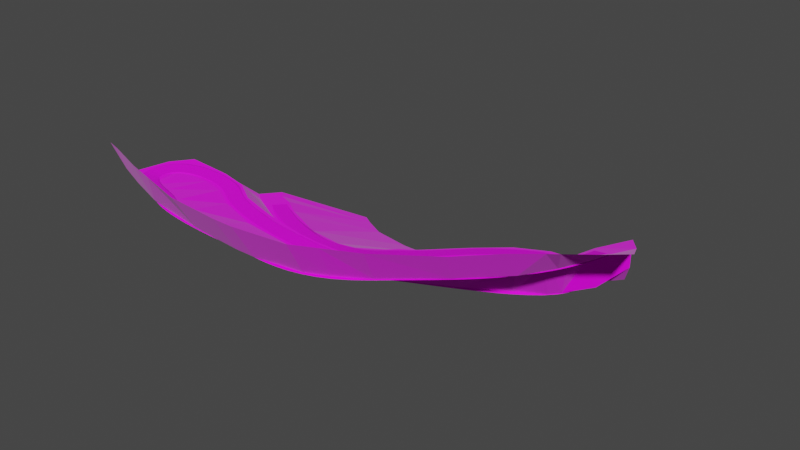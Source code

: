 # Source: road.blend  (saved by Blender 3.2.14; exported with 4.5.12 LTS)
import bpy
from mathutils import Matrix  # noqa: F401  (used for matrix-valued properties, if any)

bpy.ops.wm.read_factory_settings(use_empty=True)
scene = bpy.context.scene
scene.name = 'Scene'

# ---- collections
col_collection = bpy.data.collections.new('Collection'); scene.collection.children.link(col_collection)

# ---- images (referenced by path relative to the original .blend; pixels are not part of the script)
import os
ASSET_DIR = os.environ.get("B2B_ASSET_DIR", "")  # directory of the original .blend (textures are referenced by path, not embedded)
HERE = os.path.dirname(os.path.abspath(__file__))  # packed textures are extracted next to this script under _unpacked/

def load_image(name, relpath, width, height, colorspace="sRGB"):
    """Load a texture the original file referenced (path relative to the .blend, or extracted next to this script)."""
    p = next((c for c in (os.path.join(HERE, relpath), os.path.join(ASSET_DIR, relpath)) if relpath and os.path.exists(c)), "")
    if p:
        img = bpy.data.images.load(p, check_existing=True)
        img.name = name
    else:  # same state as the original file: an image datablock whose file is absent (Cycles renders it pink)
        img = bpy.data.images.new(name, width, height)
        img.source = "FILE"
        img.filepath = "//" + (relpath or name)
    img.colorspace_settings.name = colorspace
    return img
img_images_jpg = load_image('images.jpg', 'images.jpg', 1024, 1024, 'sRGB')
img_satelite8_png = load_image('satelite8.png', 'satelite8.png', 1024, 1024, 'sRGB')

# ---- materials (node trees are filled in below, after node groups)
mat_mat_riau = bpy.data.materials.new('Matériau')
mat_mat_riau.use_transparent_shadow = False
mat_mat_riau_001 = bpy.data.materials.new('Matériau.001')
mat_mat_riau_001.use_transparent_shadow = False

# ---- material node trees
mat_mat_riau.use_nodes = True; mat_mat_riau.node_tree.nodes.clear()
_N = mat_mat_riau.node_tree.nodes; _L = mat_mat_riau.node_tree.links
n0 = _N.new('ShaderNodeBsdfPrincipled'); n0.name = 'Principled BSDF'; n0.location = (10, 300)
n0.distribution = 'GGX'
n0.subsurface_method = 'RANDOM_WALK_SKIN'
n0.inputs[3].default_value = 1.45
n0.inputs[27].default_value = (0.0, 0.0, 0.0, 1.0)
n0.inputs[28].default_value = 1.0
n1 = _N.new('ShaderNodeOutputMaterial'); n1.name = 'Material Output'; n1.location = (300, 300)
n2 = _N.new('ShaderNodeTexImage'); n2.name = 'Texture image'; n2.location = (-280, 270)
n2.image = img_images_jpg
_L.new(n0.outputs[0], n1.inputs[0])
_L.new(n2.outputs[0], n0.inputs[0])
n1.is_active_output = True
mat_mat_riau_001.use_nodes = True; mat_mat_riau_001.node_tree.nodes.clear()
_N = mat_mat_riau_001.node_tree.nodes; _L = mat_mat_riau_001.node_tree.links
n0 = _N.new('ShaderNodeBsdfPrincipled'); n0.name = 'Principled BSDF'; n0.location = (10, 300)
n0.distribution = 'GGX'
n0.subsurface_method = 'RANDOM_WALK_SKIN'
n0.inputs[2].default_value = 0.1448
n0.inputs[3].default_value = 1.45
n0.inputs[11].default_value = 1.222
n0.inputs[13].default_value = 0.0
n0.inputs[15].default_value = 0.1483
n0.inputs[24].default_value = 0.1048
n0.inputs[27].default_value = (0.0, 0.0, 0.0, 1.0)
n0.inputs[28].default_value = 1.0
n1 = _N.new('ShaderNodeOutputMaterial'); n1.name = 'Material Output'; n1.location = (300, 300)
n2 = _N.new('ShaderNodeTexImage'); n2.name = 'Texture image'; n2.location = (-280, 270)
n2.image = img_satelite8_png
_L.new(n0.outputs[0], n1.inputs[0])
_L.new(n2.outputs[0], n0.inputs[0])
n1.is_active_output = True

# ---- world
world_world = bpy.data.worlds.new('World'); scene.world = world_world
world_world.use_nodes = True; world_world.node_tree.nodes.clear()
_N = world_world.node_tree.nodes; _L = world_world.node_tree.links
n0 = _N.new('ShaderNodeOutputWorld'); n0.name = 'World Output'; n0.location = (300, 300)
n1 = _N.new('ShaderNodeBackground'); n1.name = 'Background'; n1.location = (10, 300)
n1.inputs[0].default_value = (0.05088, 0.05088, 0.05088, 1.0)
_L.new(n1.outputs[0], n0.inputs[0])
n0.is_active_output = True
world_world.color = (0.05088, 0.05088, 0.05088)
world_world.use_sun_shadow = False
world_world.sun_shadow_jitter_overblur = 0.0

# ---- meshes
me_plan = bpy.data.meshes.new('Plan')
me_plan.from_pydata([(-1.0, -1.0, 0.0), (-0.8142, -1.0, 0.0), (-1.0, 1.0, 0.0), (-0.8142, 1.0, 0.0), (-1.0, 0.6816, 0.1174), (-1.0, -0.6816, 0.1174), (-0.8142, -0.6816, 0.1174), (-0.8142, 0.6816, 0.1174)], [], [(4, 7, 3, 2), (0, 1, 6, 5), (5, 6, 7, 4)])
_uv = me_plan.uv_layers.new(name='CarteUV')
_uv.uv.foreach_set('vector', [0.0, 0.6667, 0.195, 0.6667, 0.195, 1.0, 0.0, 1.0, 0.0, 0.0, 0.195, 0.0, 0.195, 0.3333, 0.0, 0.3333, 0.0, 0.3333, 0.195, 0.3333, 0.195, 0.6667, 0.0, 0.6667])
me_plan.materials.append(mat_mat_riau)
me_plan.update()
me_plan_001 = bpy.data.meshes.new('Plan.001')
me_plan_001.from_pydata([(-1.24, -3.691, 3.784), (0.7595, -3.691, 3.647), (-1.275, -1.396, 1.127), (0.7247, -1.396, 1.382), (-1.24, -5.577, 3.695), (0.7601, -5.577, 3.556), (-1.268, -8.738, 5.003), (0.7386, -8.853, 4.992), (-1.24, -10.8, 5.31), (0.7601, -10.8, 5.31), (-1.24, -12.85, 8.752), (0.7601, -12.85, 8.752), (-1.226, 0.7137, 1.112), (0.7737, 0.7137, 1.364), (-1.308, 9.913, -2.924), (0.6921, 9.913, -2.924), (-5.664, -3.039, 3.931), (-5.407, -0.6155, 0.8222), (-5.884, -5.203, 3.848), (-6.196, -8.349, 4.95), (-6.353, -10.4, 5.31), (-6.537, -12.45, 8.752), (-4.945, 1.444, 0.8074), (-4.949, 10.47, -2.924), (-11.16, -0.9742, 4.321), (-10.02, 1.344, 0.7619), (-11.91, -3.029, 4.325), (-12.31, -7.309, 4.886), (-13.06, -9.231, 5.3), (-13.73, -10.46, 8.752), (-9.065, 3.224, 0.7685), (-9.914, -7.717, 4.837), (-10.43, -9.69, 5.239), (-9.119, -2.225, 4.168), (-9.711, -4.154, 4.1), (-7.45, 2.525, 0.8099), (-10.91, -11.24, 8.752), (-8.213, 0.5755, 0.7756), (-15.25, -0.8076, 4.791), (-13.25, 2.998, 0.8117), (-15.18, -2.996, 4.655), (-16.02, -6.037, 4.818), (-17.0, -7.847, 5.237), (-17.83, -8.983, 8.685), (-12.06, 4.739, 0.8183), (-6.965, 11.46, -2.924), (-10.78, 4.295, 0.8183), (-15.53, -8.362, 5.263), (-16.3, -9.534, 8.71), (-13.88, -2.765, 4.532), (-14.64, -6.51, 4.844), (-12.05, 2.383, 0.8117), (-13.55, -0.72, 4.616), (-17.47, -1.004, 5.064), (-14.13, 3.672, 0.8117), (-18.72, -2.996, 5.151), (-19.22, -6.056, 5.221), (-19.08, -7.407, 5.868), (-19.37, -8.534, 8.685), (-12.7, 5.347, 0.8183), (-7.92, 12.05, -2.924), (4.47, -3.159, 3.367), (-16.95, -2.996, 4.822), (-18.0, -6.944, 5.161), (-18.04, -7.627, 5.553), (-16.78, -5.648, 4.828), (4.079, -0.8965, 2.08), (4.765, -5.021, 3.324), (5.253, -8.26, 5.048), (5.587, -10.31, 5.452), (5.897, -12.21, 8.752), (3.799, 1.195, 2.036), (2.614, 10.39, -2.667), (8.292, -1.993, 3.258), (7.375, 0.111, 2.626), (9.02, -3.733, 3.175), (10.26, -6.763, 5.711), (11.03, -8.55, 6.127), (11.83, -10.44, 9.298), (6.433, 2.249, 2.454), (12.63, 0.246, 3.271), (10.76, 3.35, 2.896), (13.55, -1.397, 3.141), (15.14, -4.261, 6.45), (16.16, -6.029, 6.935), (17.12, -7.734, 9.764), (9.877, 5.051, 2.676), (5.889, 12.07, -1.913), (15.94, 2.342, 3.241), (13.78, 5.559, 2.973), (17.04, 0.8124, 3.1), (18.79, -1.788, 6.977), (20.1, -3.424, 7.462), (20.45, -5.56, 10.25), (12.63, 7.292, 2.741), (7.935, 13.34, -2.924), (18.06, 4.087, 3.146), (15.92, 6.268, 3.081), (19.18, 2.256, 3.026), (20.37, 0.1723, 7.134), (21.92, -1.001, 7.634), (22.57, -3.815, 10.25), (15.5, 8.538, 2.836), (10.45, 15.39, -2.924), (18.47, 5.353, 3.126), (17.19, 6.519, 3.125), (19.95, 3.163, 3.032), (21.25, 1.555, 7.25), (23.11, 0.9883, 7.785), (23.36, -3.21, 10.25), (17.79, 8.651, 2.899), (20.85, 6.275, 2.904), (19.92, 7.433, 2.956), (21.95, 4.745, 3.531), (22.01, 3.986, 7.273), (23.92, 3.013, 7.854), (25.36, -1.628, 10.25), (18.92, 8.544, 2.674), (12.84, 17.27, -2.924), (22.69, 7.88, 3.118), (21.32, 9.722, 2.718), (23.79, 6.35, 5.244), (23.95, 6.057, 7.797), (25.1, 4.491, 8.095), (27.2, -0.0221, 10.25), (20.13, 11.46, 2.674), (14.68, 18.88, -2.924), (6.046, -2.678, 3.295), (5.438, -0.4811, 2.372), (7.871, -9.688, 5.674), (7.319, -7.643, 5.23), (4.885, 1.63, 2.275), (6.519, -4.49, 3.233), (8.342, -11.48, 8.978), (8.792, -7.203, 5.441), (9.453, -9.119, 5.868), (2.996, -8.556, 4.954), (3.174, -10.56, 5.343), (3.163, -9.583, 5.167)], [], [(0, 3, 2), (1, 4, 5), (5, 6, 7), (7, 8, 9), (8, 11, 9), (3, 12, 2), (12, 15, 14), (8, 21, 10), (14, 22, 12), (4, 19, 6), (2, 16, 0), (6, 20, 8), (12, 17, 2), (0, 18, 4), (32, 27, 28), (33, 26, 34), (23, 30, 35), (36, 28, 29), (34, 27, 31), (37, 24, 33), (37, 30, 25), (22, 37, 17), (17, 33, 16), (18, 31, 19), (20, 36, 21), (23, 35, 22), (16, 34, 18), (19, 32, 20), (46, 45, 44), (48, 42, 43), (49, 40, 41), (52, 39, 38), (51, 44, 39), (47, 41, 42), (49, 38, 40), (26, 52, 49), (28, 50, 47), (25, 46, 51), (24, 51, 52), (26, 50, 27), (29, 47, 48), (30, 45, 46), (41, 65, 63), (38, 54, 53), (44, 54, 39), (63, 57, 64), (53, 55, 62), (45, 59, 44), (64, 57, 43), (42, 63, 64), (65, 62, 56), (41, 40, 62), (56, 62, 55), (0, 1, 3), (1, 0, 4), (5, 4, 6), (7, 6, 8), (8, 10, 11), (3, 13, 12), (12, 13, 15), (8, 20, 21), (14, 23, 22), (4, 18, 19), (2, 17, 16), (6, 19, 20), (12, 22, 17), (0, 16, 18), (32, 31, 27), (33, 24, 26), (36, 32, 28), (34, 26, 27), (37, 25, 24), (37, 35, 30), (22, 35, 37), (17, 37, 33), (18, 34, 31), (20, 32, 36), (16, 33, 34), (19, 31, 32), (48, 47, 42), (5, 68, 67), (50, 49, 41), (52, 51, 39), (51, 46, 44), (47, 50, 41), (49, 52, 38), (26, 24, 52), (28, 27, 50), (25, 30, 46), (24, 25, 51), (26, 49, 50), (29, 28, 47), (30, 23, 45), (15, 71, 72), (38, 39, 54), (44, 59, 54), (63, 56, 57), (62, 40, 38), (38, 53, 62), (45, 60, 59), (58, 43, 57), (43, 42, 64), (42, 41, 63), (65, 41, 62), (65, 56, 63), (138, 68, 136), (13, 66, 71), (1, 67, 61), (9, 70, 69, 137), (3, 61, 66), (127, 74, 128), (9, 138, 7), (128, 79, 131), (132, 73, 127), (130, 75, 132), (133, 77, 135, 129), (72, 86, 87), (73, 82, 80), (77, 83, 76), (79, 81, 86), (74, 80, 81), (75, 83, 82), (78, 84, 77), (80, 90, 88), (83, 92, 91), (86, 89, 94), (81, 88, 89), (82, 91, 90), (84, 93, 92), (87, 94, 95), (89, 102, 94), (88, 97, 89), (90, 99, 98), (92, 101, 100), (94, 103, 95), (88, 98, 96), (91, 100, 99), (96, 105, 97), (99, 106, 98), (100, 109, 108), (96, 106, 104), (99, 108, 107), (102, 105, 110), (106, 114, 113), (108, 116, 115), (110, 118, 103), (106, 111, 104), (107, 115, 114), (110, 112, 117), (104, 112, 105), (118, 125, 126), (111, 121, 119), (114, 123, 122), (117, 120, 125), (112, 119, 120), (113, 122, 121), (115, 124, 123), (70, 129, 69), (67, 130, 132), (61, 132, 127), (71, 128, 131), (68, 129, 130), (66, 127, 128), (106, 113, 111), (110, 105, 112), (102, 97, 105), (5, 7, 136, 68), (15, 13, 71), (138, 137, 69), (13, 3, 66), (1, 5, 67), (9, 11, 70), (3, 1, 61), (127, 73, 74), (134, 130, 129), (131, 79, 72), (128, 74, 79), (132, 75, 73), (130, 134, 76, 75), (133, 78, 77), (72, 79, 86), (73, 75, 82), (77, 84, 83), (79, 74, 81), (74, 73, 80), (75, 76, 83), (78, 85, 84), (80, 82, 90), (83, 84, 92), (86, 81, 89), (81, 80, 88), (82, 83, 91), (84, 85, 93), (87, 86, 94), (89, 97, 102), (88, 96, 97), (90, 91, 99), (92, 93, 101), (94, 102, 103), (88, 90, 98), (91, 92, 100), (96, 104, 105), (99, 107, 106), (100, 101, 109), (102, 110, 103), (96, 98, 106), (99, 100, 108), (106, 107, 114), (108, 109, 116), (110, 117, 118), (107, 108, 115), (104, 111, 112), (118, 117, 125), (111, 113, 121), (114, 115, 123), (117, 112, 120), (112, 111, 119), (113, 114, 122), (115, 116, 124), (70, 133, 129), (67, 68, 130), (61, 67, 132), (71, 66, 128), (71, 131, 72), (68, 69, 129), (66, 61, 127), (135, 134, 129), (76, 134, 135), (135, 77, 76), (7, 138, 136), (138, 69, 68), (9, 137, 138)])
_uv = me_plan_001.uv_layers.new(name='CarteUV')
_uv.uv.foreach_set('vector', [0.7328, 0.728, 0.6061, 0.5211, 0.6939, 0.472, 0.6398, 0.7588, 0.7507, 0.8706, 0.6582, 0.9023, 0.6582, 0.9023, 0.7892, 1.126, 0.6989, 1.169, 0.6989, 1.169, 0.8097, 1.282, 0.7193, 1.316, 0.8097, 1.282, 0.7591, 1.615, 0.7193, 1.316, 0.6061, 0.5211, 0.6622, 0.3205, 0.6939, 0.472, 0.6622, 0.3205, 0.4573, -0.3944, 0.549, -0.4324, 0.8097, 1.282, 1.097, 1.463, 0.8523, 1.581, 0.549, -0.4324, 0.8214, 0.1917, 0.6622, 0.3205, 0.7507, 0.8706, 1.01, 1.014, 0.7892, 1.126, 0.6939, 0.472, 0.9314, 0.6101, 0.7328, 0.728, 0.7892, 1.126, 1.038, 1.167, 0.8097, 1.282, 0.6622, 0.3205, 0.8642, 0.333, 0.6939, 0.472, 0.7328, 0.728, 0.9615, 0.7703, 0.7507, 0.8706, 1.217, 1.046, 1.279, 0.8376, 1.331, 0.971, 1.086, 0.498, 1.222, 0.5231, 1.129, 0.636, 0.7111, -0.539, 0.9925, -0.006659, 0.9251, 0.07117, 1.297, 1.317, 1.331, 0.971, 1.425, 1.214, 1.129, 0.636, 1.279, 0.8376, 1.173, 0.9046, 0.9779, 0.2035, 1.171, 0.3823, 1.086, 0.498, 0.9779, 0.2035, 0.9925, -0.006659, 1.053, 0.1194, 0.8214, 0.1917, 0.9779, 0.2035, 0.8642, 0.333, 0.8642, 0.333, 1.086, 0.498, 0.9314, 0.6101, 0.9615, 0.7703, 1.173, 0.9046, 1.01, 1.014, 1.038, 1.167, 1.297, 1.317, 1.097, 1.463, 0.7111, -0.539, 0.9251, 0.07117, 0.8214, 0.1917, 0.9314, 0.6101, 1.129, 0.636, 0.9615, 0.7703, 1.01, 1.014, 1.217, 1.046, 1.038, 1.167, 1.063, -0.1111, 0.7953, -0.6454, 1.119, -0.1634, 1.538, 1.104, 1.497, 0.8112, 1.604, 1.036, 1.309, 0.4751, 1.371, 0.4731, 1.436, 0.6883, 1.276, 0.3297, 1.188, -0.04592, 1.354, 0.3074, 1.138, 0.01613, 1.119, -0.1634, 1.188, -0.04592, 1.436, 0.8713, 1.436, 0.6883, 1.497, 0.8112, 1.309, 0.4751, 1.354, 0.3074, 1.371, 0.4731, 1.222, 0.5231, 1.276, 0.3297, 1.309, 0.4751, 1.331, 0.971, 1.378, 0.7436, 1.436, 0.8713, 1.053, 0.1194, 1.063, -0.1111, 1.138, 0.01613, 1.171, 0.3823, 1.138, 0.01613, 1.276, 0.3297, 1.222, 0.5231, 1.378, 0.7436, 1.279, 0.8376, 1.425, 1.214, 1.436, 0.8713, 1.538, 1.104, 0.9925, -0.006659, 0.7953, -0.6454, 1.063, -0.1111, 1.436, 0.6883, 1.468, 0.6486, 1.536, 0.7313, 1.354, 0.3074, 1.225, -0.1072, 1.46, 0.2863, 1.119, -0.1634, 1.225, -0.1072, 1.188, -0.04592, 1.536, 0.7313, 1.597, 0.7662, 1.547, 0.7892, 1.46, 0.2863, 1.537, 0.4206, 1.453, 0.4467, 0.7953, -0.6454, 1.144, -0.2183, 1.119, -0.1634, 1.547, 0.7892, 1.597, 0.7662, 1.604, 1.036, 1.497, 0.8112, 1.536, 0.7313, 1.547, 0.7892, 1.468, 0.6486, 1.453, 0.4467, 1.587, 0.6484, 1.436, 0.6883, 1.371, 0.4731, 1.453, 0.4467, 1.587, 0.6484, 1.453, 0.4467, 1.537, 0.4206, 0.7328, 0.728, 0.6398, 0.7588, 0.6061, 0.5211, 0.6398, 0.7588, 0.7328, 0.728, 0.7507, 0.8706, 0.6582, 0.9023, 0.7507, 0.8706, 0.7892, 1.126, 0.6989, 1.169, 0.7892, 1.126, 0.8097, 1.282, 0.8097, 1.282, 0.8523, 1.581, 0.7591, 1.615, 0.6061, 0.5211, 0.5717, 0.3691, 0.6622, 0.3205, 0.6622, 0.3205, 0.5717, 0.3691, 0.4573, -0.3944, 0.8097, 1.282, 1.038, 1.167, 1.097, 1.463, 0.549, -0.4324, 0.7111, -0.539, 0.8214, 0.1917, 0.7507, 0.8706, 0.9615, 0.7703, 1.01, 1.014, 0.6939, 0.472, 0.8642, 0.333, 0.9314, 0.6101, 0.7892, 1.126, 1.01, 1.014, 1.038, 1.167, 0.6622, 0.3205, 0.8214, 0.1917, 0.8642, 0.333, 0.7328, 0.728, 0.9314, 0.6101, 0.9615, 0.7703, 1.217, 1.046, 1.173, 0.9046, 1.279, 0.8376, 1.086, 0.498, 1.171, 0.3823, 1.222, 0.5231, 1.297, 1.317, 1.217, 1.046, 1.331, 0.971, 1.129, 0.636, 1.222, 0.5231, 1.279, 0.8376, 0.9779, 0.2035, 1.053, 0.1194, 1.171, 0.3823, 0.9779, 0.2035, 0.9251, 0.07117, 0.9925, -0.006659, 0.8214, 0.1917, 0.9251, 0.07117, 0.9779, 0.2035, 0.8642, 0.333, 0.9779, 0.2035, 1.086, 0.498, 0.9615, 0.7703, 1.129, 0.636, 1.173, 0.9046, 1.038, 1.167, 1.217, 1.046, 1.297, 1.317, 0.9314, 0.6101, 1.086, 0.498, 1.129, 0.636, 1.01, 1.014, 1.173, 0.9046, 1.217, 1.046, 1.538, 1.104, 1.436, 0.8713, 1.497, 0.8112, 0.6582, 0.9023, 0.4866, 1.214, 0.4671, 0.9276, 1.378, 0.7436, 1.309, 0.4751, 1.436, 0.6883, 1.276, 0.3297, 1.138, 0.01613, 1.188, -0.04592, 1.138, 0.01613, 1.063, -0.1111, 1.119, -0.1634, 1.436, 0.8713, 1.378, 0.7436, 1.436, 0.6883, 1.309, 0.4751, 1.276, 0.3297, 1.354, 0.3074, 1.222, 0.5231, 1.171, 0.3823, 1.276, 0.3297, 1.331, 0.971, 1.279, 0.8376, 1.378, 0.7436, 1.053, 0.1194, 0.9925, -0.006659, 1.063, -0.1111, 1.171, 0.3823, 1.053, 0.1194, 1.138, 0.01613, 1.222, 0.5231, 1.309, 0.4751, 1.378, 0.7436, 1.425, 1.214, 1.331, 0.971, 1.436, 0.8713, 0.9925, -0.006659, 0.7111, -0.539, 0.7953, -0.6454, 0.4573, -0.3944, 0.4258, 0.4171, 0.3629, -0.3815, 1.354, 0.3074, 1.188, -0.04592, 1.225, -0.1072, 1.119, -0.1634, 1.144, -0.2183, 1.225, -0.1072, 1.536, 0.7313, 1.587, 0.6484, 1.597, 0.7662, 1.453, 0.4467, 1.371, 0.4731, 1.354, 0.3074, 1.354, 0.3074, 1.46, 0.2863, 1.453, 0.4467, 0.7953, -0.6454, 0.8345, -0.7045, 1.144, -0.2183, 1.67, 0.9715, 1.604, 1.036, 1.597, 0.7662, 1.604, 1.036, 1.497, 0.8112, 1.547, 0.7892, 1.497, 0.8112, 1.436, 0.6883, 1.536, 0.7313, 1.468, 0.6486, 1.436, 0.6883, 1.453, 0.4467, 1.468, 0.6486, 1.587, 0.6484, 1.536, 0.7313, 0.5975, 1.269, 0.4866, 1.214, 0.5929, 1.189, 0.5717, 0.3691, 0.4474, 0.577, 0.4258, 0.4171, 0.6398, 0.7588, 0.4671, 0.9276, 0.4596, 0.7811, 0.7193, 1.316, 0.5125, 1.664, 0.4996, 1.372, 0.6084, 1.342, 0.6061, 0.5211, 0.4596, 0.7811, 0.4474, 0.577, 0.38, 0.7775, 0.2808, 0.5908, 0.3782, 0.5845, 0.7193, 1.316, 0.5975, 1.269, 0.6989, 1.169, 0.3782, 0.5845, 0.2903, 0.4103, 0.3693, 0.4158, 0.381, 0.9232, 0.2678, 0.7743, 0.38, 0.7775, 0.3846, 1.22, 0.2578, 0.9194, 0.381, 0.9232, 0.3885, 1.676, 0.2341, 1.392, 0.3128, 1.386, 0.3913, 1.385, 0.3629, -0.3815, 0.09482, 0.2934, 0.1844, -0.4023, 0.2678, 0.7743, 0.02301, 0.8485, 0.04173, 0.7077, 0.2341, 1.392, -0.02359, 1.203, 0.2393, 1.238, 0.2903, 0.4103, 0.08046, 0.438, 0.09482, 0.2934, 0.2808, 0.5908, 0.04173, 0.7077, 0.08046, 0.438, 0.2578, 0.9194, -0.02359, 1.203, 0.02301, 0.8485, 0.2119, 1.683, -0.03862, 1.365, 0.2341, 1.392, 0.04173, 0.7077, -0.1628, 0.7678, -0.1342, 0.6316, -0.02359, 1.203, -0.2608, 1.299, -0.2343, 1.138, 0.09482, 0.2934, -0.08426, 0.3507, -0.05864, 0.1994, 0.08046, 0.438, -0.1342, 0.6316, -0.08426, 0.3507, 0.02301, 0.8485, -0.2343, 1.138, -0.1628, 0.7678, -0.03862, 1.365, -0.2663, 1.575, -0.2608, 1.299, 0.1844, -0.4023, -0.05864, 0.1994, 0.07329, -0.4914, -0.08426, 0.3507, -0.2003, 0.1788, -0.05864, 0.1994, -0.1342, 0.6316, -0.1881, 0.3493, -0.08426, 0.3507, -0.1628, 0.7678, -0.3454, 1.052, -0.2737, 0.707, -0.2608, 1.299, -0.3918, 1.499, -0.3896, 1.193, -0.05864, 0.1994, -0.07287, -0.5689, 0.07329, -0.4914, -0.1342, 0.6316, -0.2737, 0.707, -0.2516, 0.5532, -0.2343, 1.138, -0.3896, 1.193, -0.3454, 1.052, -0.2516, 0.5532, -0.2473, 0.3596, -0.1881, 0.3493, -0.3454, 1.052, -0.3202, 0.6633, -0.2737, 0.707, -0.3896, 1.193, -0.4376, 1.474, -0.4848, 1.098, -0.2516, 0.5532, -0.3202, 0.6633, -0.2876, 0.4727, -0.3454, 1.052, -0.4848, 1.098, -0.4142, 0.9871, -0.2003, 0.1788, -0.2473, 0.3596, -0.3022, 0.2178, -0.3202, 0.6633, -0.5013, 0.8526, -0.43, 0.6057, -0.4848, 1.098, -0.5545, 1.413, -0.5648, 0.9871, -0.3022, 0.2178, -0.2108, -0.6387, -0.07287, -0.5689, -0.3202, 0.6633, -0.408, 0.4628, -0.2876, 0.4727, -0.4142, 0.9871, -0.5648, 0.9871, -0.5013, 0.8526, -0.3022, 0.2178, -0.384, 0.3543, -0.3544, 0.2445, -0.2876, 0.4727, -0.384, 0.3543, -0.2473, 0.3596, -0.2108, -0.6387, -0.4596, 0.06825, -0.3155, -0.7045, -0.408, 0.4628, -0.5622, 0.5979, -0.5147, 0.3949, -0.5013, 0.8526, -0.6492, 0.9223, -0.6286, 0.7667, -0.3544, 0.2445, -0.4824, 0.2229, -0.4596, 0.06825, -0.384, 0.3543, -0.5147, 0.3949, -0.4824, 0.2229, -0.43, 0.6057, -0.6286, 0.7667, -0.5622, 0.5979, -0.5648, 0.9871, -0.666, 1.351, -0.6492, 0.9223, 0.5125, 1.664, 0.3913, 1.385, 0.4996, 1.372, 0.4671, 0.9276, 0.3846, 1.22, 0.381, 0.9232, 0.4596, 0.7811, 0.381, 0.9232, 0.38, 0.7775, 0.4258, 0.4171, 0.3782, 0.5845, 0.3693, 0.4158, 0.4866, 1.214, 0.3913, 1.385, 0.3846, 1.22, 0.4474, 0.577, 0.38, 0.7775, 0.3782, 0.5845, -0.3202, 0.6633, -0.43, 0.6057, -0.408, 0.4628, -0.3022, 0.2178, -0.2473, 0.3596, -0.384, 0.3543, -0.2003, 0.1788, -0.1881, 0.3493, -0.2473, 0.3596, 0.6582, 0.9023, 0.6989, 1.169, 0.5929, 1.189, 0.4866, 1.214, 0.4573, -0.3944, 0.5717, 0.3691, 0.4258, 0.4171, 0.5975, 1.269, 0.6084, 1.342, 0.4996, 1.372, 0.5717, 0.3691, 0.6061, 0.5211, 0.4474, 0.577, 0.6398, 0.7588, 0.6582, 0.9023, 0.4671, 0.9276, 0.7193, 1.316, 0.7591, 1.615, 0.5125, 1.664, 0.6061, 0.5211, 0.6398, 0.7588, 0.4596, 0.7811, 0.38, 0.7775, 0.2678, 0.7743, 0.2808, 0.5908, 0.3126, 1.232, 0.3846, 1.22, 0.3913, 1.385, 0.3693, 0.4158, 0.2903, 0.4103, 0.3629, -0.3815, 0.3782, 0.5845, 0.2808, 0.5908, 0.2903, 0.4103, 0.381, 0.9232, 0.2578, 0.9194, 0.2678, 0.7743, 0.3846, 1.22, 0.3126, 1.232, 0.2393, 1.238, 0.2578, 0.9194, 0.3885, 1.676, 0.2119, 1.683, 0.2341, 1.392, 0.3629, -0.3815, 0.2903, 0.4103, 0.09482, 0.2934, 0.2678, 0.7743, 0.2578, 0.9194, 0.02301, 0.8485, 0.2341, 1.392, -0.03862, 1.365, -0.02359, 1.203, 0.2903, 0.4103, 0.2808, 0.5908, 0.08046, 0.438, 0.2808, 0.5908, 0.2678, 0.7743, 0.04173, 0.7077, 0.2578, 0.9194, 0.2393, 1.238, -0.02359, 1.203, 0.2119, 1.683, -0.0747, 1.628, -0.03862, 1.365, 0.04173, 0.7077, 0.02301, 0.8485, -0.1628, 0.7678, -0.02359, 1.203, -0.03862, 1.365, -0.2608, 1.299, 0.09482, 0.2934, 0.08046, 0.438, -0.08426, 0.3507, 0.08046, 0.438, 0.04173, 0.7077, -0.1342, 0.6316, 0.02301, 0.8485, -0.02359, 1.203, -0.2343, 1.138, -0.03862, 1.365, -0.0747, 1.628, -0.2663, 1.575, 0.1844, -0.4023, 0.09482, 0.2934, -0.05864, 0.1994, -0.08426, 0.3507, -0.1881, 0.3493, -0.2003, 0.1788, -0.1342, 0.6316, -0.2516, 0.5532, -0.1881, 0.3493, -0.1628, 0.7678, -0.2343, 1.138, -0.3454, 1.052, -0.2608, 1.299, -0.2663, 1.575, -0.3918, 1.499, -0.05864, 0.1994, -0.2003, 0.1788, -0.07287, -0.5689, -0.1342, 0.6316, -0.1628, 0.7678, -0.2737, 0.707, -0.2343, 1.138, -0.2608, 1.299, -0.3896, 1.193, -0.2516, 0.5532, -0.2876, 0.4727, -0.2473, 0.3596, -0.3454, 1.052, -0.4142, 0.9871, -0.3202, 0.6633, -0.3896, 1.193, -0.3918, 1.499, -0.4376, 1.474, -0.2003, 0.1788, -0.3022, 0.2178, -0.07287, -0.5689, -0.2516, 0.5532, -0.2737, 0.707, -0.3202, 0.6633, -0.3454, 1.052, -0.3896, 1.193, -0.4848, 1.098, -0.3202, 0.6633, -0.4142, 0.9871, -0.5013, 0.8526, -0.4848, 1.098, -0.4376, 1.474, -0.5545, 1.413, -0.3022, 0.2178, -0.3544, 0.2445, -0.2108, -0.6387, -0.4142, 0.9871, -0.4848, 1.098, -0.5648, 0.9871, -0.2876, 0.4727, -0.408, 0.4628, -0.384, 0.3543, -0.2108, -0.6387, -0.3544, 0.2445, -0.4596, 0.06825, -0.408, 0.4628, -0.43, 0.6057, -0.5622, 0.5979, -0.5013, 0.8526, -0.5648, 0.9871, -0.6492, 0.9223, -0.3544, 0.2445, -0.384, 0.3543, -0.4824, 0.2229, -0.384, 0.3543, -0.408, 0.4628, -0.5147, 0.3949, -0.43, 0.6057, -0.5013, 0.8526, -0.6286, 0.7667, -0.5648, 0.9871, -0.5545, 1.413, -0.666, 1.351, 0.5125, 1.664, 0.3885, 1.676, 0.3913, 1.385, 0.4671, 0.9276, 0.4866, 1.214, 0.3846, 1.22, 0.4596, 0.7811, 0.4671, 0.9276, 0.381, 0.9232, 0.4258, 0.4171, 0.4474, 0.577, 0.3782, 0.5845, 0.4258, 0.4171, 0.3693, 0.4158, 0.3629, -0.3815, 0.4866, 1.214, 0.4996, 1.372, 0.3913, 1.385, 0.4474, 0.577, 0.4596, 0.7811, 0.38, 0.7775, 0.3128, 1.386, 0.3126, 1.232, 0.3913, 1.385, 0.2393, 1.238, 0.3126, 1.232, 0.3128, 1.386, 0.3128, 1.386, 0.2341, 1.392, 0.2393, 1.238, 0.6989, 1.169, 0.5975, 1.269, 0.5929, 1.189, 0.5975, 1.269, 0.4996, 1.372, 0.4866, 1.214, 0.7193, 1.316, 0.6084, 1.342, 0.5975, 1.269])
me_plan_001.materials.append(mat_mat_riau_001)
me_plan_001.update()

# ---- curves / text
cu_courbeb_zier = bpy.data.curves.new('CourbeBézier', 'CURVE')
cu_courbeb_zier.dimensions = '3D'
_sp = cu_courbeb_zier.splines.new('BEZIER'); _sp.bezier_points.add(12)
_sp.bezier_points.foreach_set('co', [-10.41, 2.911, 0.694, -1.404, -0.1862, 1.049, 6.112, 1.049, 2.387, 12.22, 5.721, 2.742, 19.4, 5.85, 2.979, 8.679, -2.751, 3.148, -2.588, -4.553, 3.69, -10.81, -2.471, 4.181, -17.92, -4.418, 4.909, -12.74, -8.142, 4.976, -2.301, -9.631, 5.095, 10.51, -7.803, 5.823, 23.27, 4.012, 7.562])
_sp.bezier_points.foreach_set('handle_left', [-10.98, 3.327, 0.694, -5.17, -0.1862, 0.7552, 3.689, -0.1499, 2.123, 10.16, 4.469, 2.661, 17.89, 8.899, 2.979, 12.88, -0.7099, 3.148, 0.1025, -4.753, 3.632, -8.84, -3.774, 3.983, -17.46, -1.675, 4.909, -15.01, -7.072, 4.976, -5.563, -9.631, 5.095, 4.809, -10.59, 4.87, 21.35, -2.865, 7.354])
_sp.bezier_points.foreach_set('handle_right', [-9.839, 2.495, 0.694, 2.363, -0.1862, 1.344, 8.535, 2.249, 2.65, 14.29, 6.973, 2.823, 20.92, 2.801, 2.979, 4.483, -4.792, 3.148, -5.279, -4.353, 3.748, -12.79, -1.169, 4.378, -18.39, -7.161, 4.909, -10.48, -9.211, 4.976, 0.9614, -9.631, 5.095, 16.22, -5.014, 6.776, 23.54, 4.974, 7.591])
for _p, _l, _r in zip(_sp.bezier_points, ['ALIGNED', 'ALIGNED', 'ALIGNED', 'ALIGNED', 'ALIGNED', 'ALIGNED', 'ALIGNED', 'ALIGNED', 'ALIGNED', 'ALIGNED', 'ALIGNED', 'ALIGNED', 'ALIGNED'], ['ALIGNED', 'ALIGNED', 'ALIGNED', 'ALIGNED', 'ALIGNED', 'ALIGNED', 'ALIGNED', 'ALIGNED', 'ALIGNED', 'ALIGNED', 'ALIGNED', 'ALIGNED', 'ALIGNED']): _p.handle_left_type = _l; _p.handle_right_type = _r
_sp.order_u = 0
_sp.order_v = 0
cu_courbeb_zier.use_path = True
cu_courbeb_zier.fill_mode = 'FULL'
cu_courbeb_zier.taper_radius_mode = 'MULTIPLY'

# ---- objects
ob_courbeb_zier = bpy.data.objects.new('CourbeBézier', cu_courbeb_zier)
ob_plan = bpy.data.objects.new('Plan', me_plan)
ob_plan_001 = bpy.data.objects.new('Plan.001', me_plan_001)

# ---- transforms, parenting, visibility, modifiers, constraints
ob_courbeb_zier.location = (0.0, 0.0, 0.0)
ob_plan.location = (0.0, 0.0, 0.0)
_vg = ob_plan.vertex_groups.new(name='route')
_m = ob_plan.modifiers.new('Tableau', 'ARRAY')
_m.fit_type = 'FIT_CURVE'
_m.curve = ob_courbeb_zier
_m.use_merge_vertices = True
_m = ob_plan.modifiers.new('Courbe', 'CURVE')
_m.object = ob_courbeb_zier
ob_plan_001.location = (0.0, 0.0, 0.0)

# ---- collection membership
col_collection.objects.link(ob_courbeb_zier)
col_collection.objects.link(ob_plan)
col_collection.objects.link(ob_plan_001)

# ---- scene / render settings (as saved in the file)
scene.frame_start = 1; scene.frame_end = 250; scene.frame_set(0)
scene.render.engine = 'BLENDER_EEVEE_NEXT'
scene.cycles.sampling_pattern = 'TABULATED_SOBOL'
scene.cycles.use_light_tree = False
scene.view_settings.view_transform = 'Filmic'
bpy.context.view_layer.update()

# ---- added for rendering (the .blend has no active camera and no usable light): camera, sun
cam_auto = bpy.data.cameras.new('AutoCamera')
cam_auto.lens = 50.0
cam_auto.sensor_width = 36.0
cam_auto.clip_end = 1000.0
ob_auto_camera = bpy.data.objects.new('AutoCamera', cam_auto)
scene.collection.objects.link(ob_auto_camera)
ob_auto_camera.location = (57.4617, -61.24, 46.4998)
ob_auto_camera.rotation_euler = (1.09748, -7.21219e-08, 0.694738)
scene.camera = ob_auto_camera
light_auto_sun = bpy.data.lights.new('AutoSun', 'SUN')
light_auto_sun.energy = 3.0
light_auto_sun.angle = 0.0523599
ob_auto_sun = bpy.data.objects.new('AutoSun', light_auto_sun)
scene.collection.objects.link(ob_auto_sun)
ob_auto_sun.rotation_euler = (0.872665, 0.174533, 0.523599)
bpy.context.view_layer.update()
